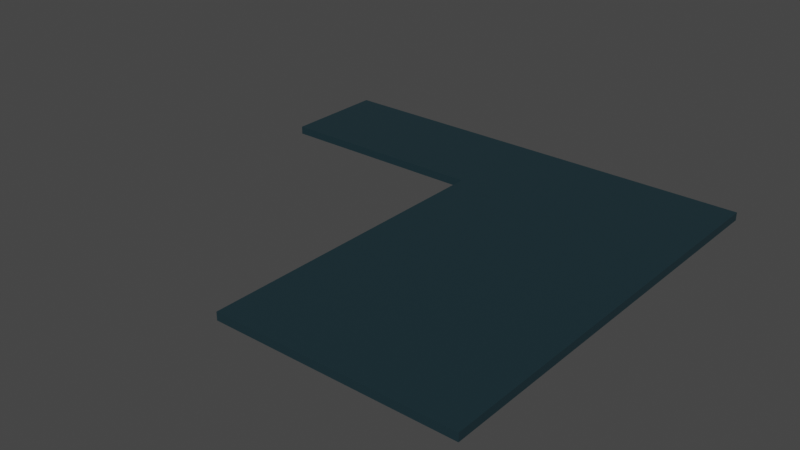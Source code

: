 # Source: floor.blend  (saved by Blender 3.4.6; exported with 4.5.12 LTS)
import bpy
from mathutils import Matrix  # noqa: F401  (used for matrix-valued properties, if any)

bpy.ops.wm.read_factory_settings(use_empty=True)
scene = bpy.context.scene
scene.name = 'Scene'

# ---- collections
col_collection = bpy.data.collections.new('Collection'); scene.collection.children.link(col_collection)

# ---- materials (node trees are filled in below, after node groups)
mat_floor = bpy.data.materials.new('floor')
mat_floor.use_transparent_shadow = False

# ---- material node trees
mat_floor.use_nodes = True; mat_floor.node_tree.nodes.clear()
_N = mat_floor.node_tree.nodes; _L = mat_floor.node_tree.links
n0 = _N.new('ShaderNodeBsdfPrincipled'); n0.name = 'Principled BSDF'; n0.location = (10, 300)
n0.distribution = 'GGX'
n0.subsurface_method = 'RANDOM_WALK_SKIN'
n0.inputs[0].default_value = (0.009, 0.02888, 0.03741, 1.0)
n0.inputs[2].default_value = 0.563
n0.inputs[3].default_value = 1.45
n0.inputs[27].default_value = (0.0, 0.0, 0.0, 1.0)
n0.inputs[28].default_value = 1.0
n1 = _N.new('ShaderNodeOutputMaterial'); n1.name = 'Material Output'; n1.location = (300, 300)
_L.new(n0.outputs[0], n1.inputs[0])
n1.is_active_output = True

# ---- world
world_world = bpy.data.worlds.new('World'); scene.world = world_world
world_world.use_nodes = True; world_world.node_tree.nodes.clear()
_N = world_world.node_tree.nodes; _L = world_world.node_tree.links
n0 = _N.new('ShaderNodeOutputWorld'); n0.name = 'World Output'; n0.location = (300, 300)
n1 = _N.new('ShaderNodeBackground'); n1.name = 'Background'; n1.location = (10, 300)
n1.inputs[0].default_value = (0.05088, 0.05088, 0.05088, 1.0)
_L.new(n1.outputs[0], n0.inputs[0])
n0.is_active_output = True
world_world.color = (0.05088, 0.05088, 0.05088)
world_world.use_sun_shadow = False
world_world.sun_shadow_jitter_overblur = 0.0

# ---- meshes
me_plane = bpy.data.meshes.new('Plane')
me_plane.from_pydata([(-1.0, -1.0, 0.0), (-2.83, 0.5, 0.0), (1.0, -1.0, 0.0), (1.0, 0.5, 0.0), (-2.83, 1.0, 0.0), (1.0, 1.0, 0.0), (-1.0, 0.5, 0.0), (-1.0, 1.0, 0.0), (-1.0, -1.0, -0.16), (-2.83, 0.5, -0.16), (1.0, -1.0, -0.16), (1.0, 0.5, -0.16), (-2.83, 1.0, -0.16), (1.0, 1.0, -0.16), (-1.0, 0.5, -0.16), (-1.0, 1.0, -0.16)], [], [(0, 2, 3, 6), (7, 4, 1, 6), (6, 3, 5, 7), (8, 14, 11, 10), (15, 14, 9, 12), (14, 15, 13, 11), (2, 0, 8, 10), (3, 2, 10, 11), (1, 4, 12, 9), (0, 6, 14, 8), (4, 7, 15, 12), (7, 5, 13, 15), (6, 1, 9, 14), (5, 3, 11, 13)])
me_plane.polygons.foreach_set('material_index', [0, 568, 0, 0, 568, 0, 0, 0, 568, 0, 568, 0, 568, 0])
_uv = me_plane.uv_layers.new(name='UVMap')
_uv.uv.foreach_set('vector', [0.0, 0.0, 1.0, 0.0, 1.0, 0.75, 0.0, 0.75, 0.4778, 1.0, 0.0, 1.0, 0.0, 0.0, 0.4778, 0.0, 0.0, 0.75, 1.0, 0.75, 1.0, 1.0, 0.0, 1.0, 0.0, 0.0, 0.0, 0.75, 1.0, 0.75, 1.0, 0.0, 0.4778, 1.0, 0.4778, 0.0, 0.0, 0.0, 0.0, 1.0, 0.0, 0.75, 0.0, 1.0, 1.0, 1.0, 1.0, 0.75, 1.0, 0.0, 0.0, 0.0, 0.0, 0.0, 1.0, 0.0, 1.0, 0.75, 1.0, 0.0, 1.0, 0.0, 1.0, 0.75, 0.0, 0.0, 0.0, 1.0, 0.0, 1.0, 0.0, 0.0, 0.0, 0.0, 0.0, 0.75, 0.0, 0.75, 0.0, 0.0, 0.0, 1.0, 0.4778, 1.0, 0.4778, 1.0, 0.0, 1.0, 0.0, 1.0, 1.0, 1.0, 1.0, 1.0, 0.0, 1.0, 0.4778, 0.0, 0.0, 0.0, 0.0, 0.0, 0.4778, 0.0, 1.0, 1.0, 1.0, 0.75, 1.0, 0.75, 1.0, 1.0])
me_plane.materials.append(mat_floor)
me_plane.update()

# ---- objects
ob_plane = bpy.data.objects.new('Plane', me_plane)

# ---- transforms, parenting, visibility, modifiers, constraints
ob_plane.location = (0.0, 0.0, 0.0)
ob_plane.scale = (2.35, 4.2, 1.0)

# ---- collection membership
col_collection.objects.link(ob_plane)

# ---- scene / render settings (as saved in the file)
scene.frame_start = 1; scene.frame_end = 250; scene.frame_set(1)
scene.render.engine = 'BLENDER_EEVEE_NEXT'
scene.cycles.sampling_pattern = 'TABULATED_SOBOL'
scene.cycles.use_light_tree = False
scene.view_settings.view_transform = 'Filmic'
bpy.context.view_layer.update()

# ---- added for rendering (the .blend has no active camera and no usable light): camera, sun
cam_auto = bpy.data.cameras.new('AutoCamera')
cam_auto.lens = 50.0
cam_auto.sensor_width = 36.0
cam_auto.clip_end = 1000.0
ob_auto_camera = bpy.data.objects.new('AutoCamera', cam_auto)
scene.collection.objects.link(ob_auto_camera)
ob_auto_camera.location = (9.24137, -13.6696, 9.0331)
ob_auto_camera.rotation_euler = (1.09748, -7.21219e-08, 0.694738)
scene.camera = ob_auto_camera
light_auto_sun = bpy.data.lights.new('AutoSun', 'SUN')
light_auto_sun.energy = 3.0
light_auto_sun.angle = 0.0523599
ob_auto_sun = bpy.data.objects.new('AutoSun', light_auto_sun)
scene.collection.objects.link(ob_auto_sun)
ob_auto_sun.rotation_euler = (0.872665, 0.174533, 0.523599)
bpy.context.view_layer.update()
